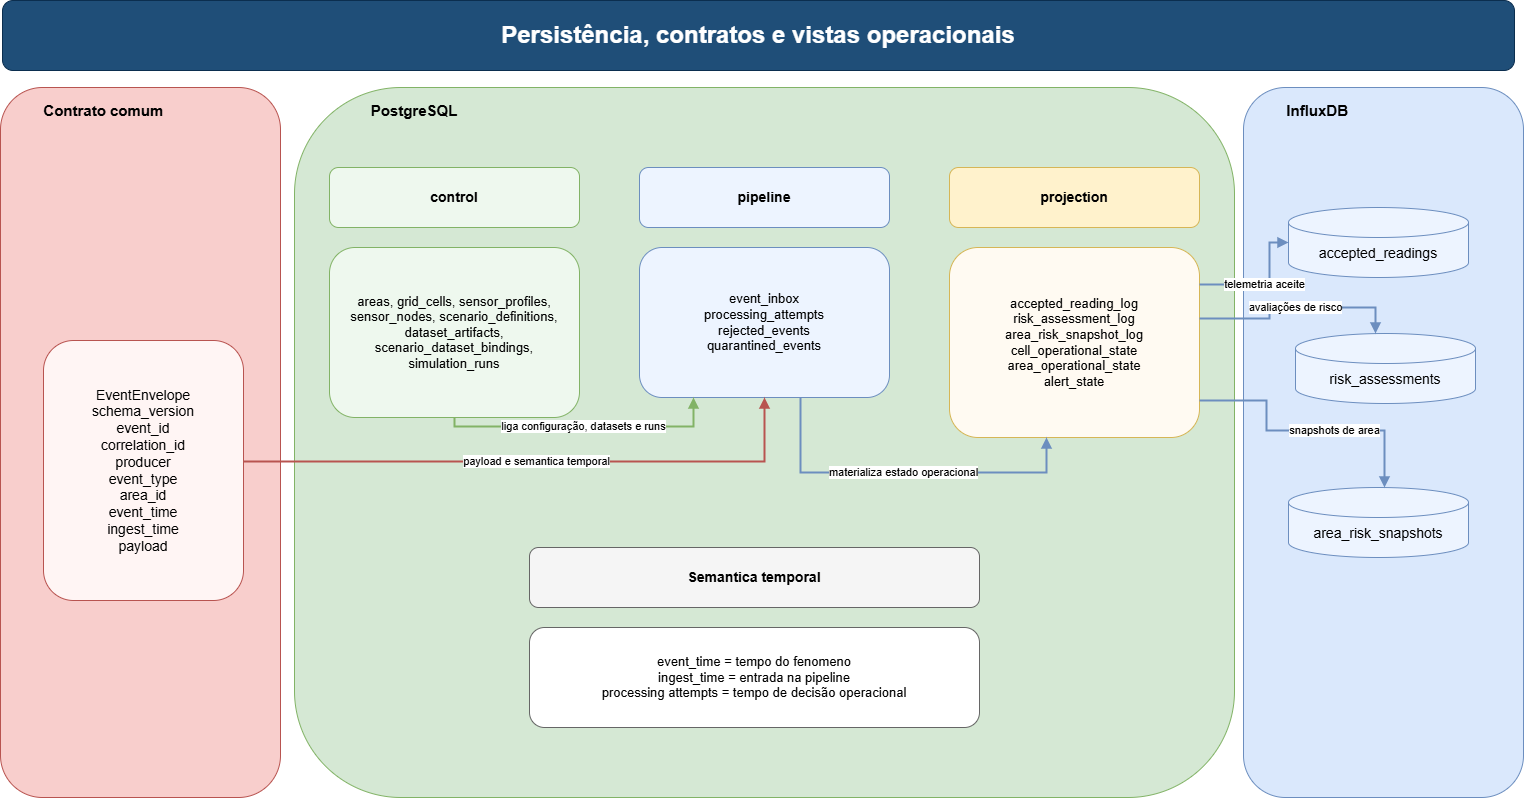

The diagram above was exported from draw.io. Its source (the exported page's mxGraphModel, read from the mxfile embedded in the PNG):
<mxGraphModel dx="3565" dy="2048" grid="0" gridSize="10" guides="1" tooltips="1" connect="1" arrows="1" fold="1" page="0" pageScale="1" pageWidth="1750" pageHeight="980" math="0" shadow="0">
  <root>
    <mxCell id="0" />
    <mxCell id="1" parent="0" />
    <mxCell id="2" parent="1" style="rounded=1;whiteSpace=wrap;html=1;fillColor=#1f4e78;strokeColor=#0b2e4f;fontColor=#ffffff;fontSize=24;fontStyle=1;" value="Persistência, contratos e vistas operacionais" vertex="1">
      <mxGeometry height="70" width="1512" x="118" y="103" as="geometry" />
    </mxCell>
    <mxCell id="10" parent="1" style="rounded=1;whiteSpace=wrap;html=1;fillColor=#f8cecc;strokeColor=#b85450;fontStyle=1;fontSize=15;align=left;verticalAlign=top;spacingTop=8;spacingLeft=8;" value="&lt;span style=&quot;white-space: pre;&quot;&gt;&#09;&lt;/span&gt;Contrato comum" vertex="1">
      <mxGeometry height="710" width="280" x="116" y="190" as="geometry" />
    </mxCell>
    <mxCell id="11" parent="10" style="rounded=1;whiteSpace=wrap;html=1;fillColor=#fff5f4;strokeColor=#b85450;fontSize=14;" value="EventEnvelope&#10;schema_version&#10;event_id&#10;correlation_id&#10;producer&#10;event_type&#10;area_id&#10;event_time&#10;ingest_time&#10;payload" vertex="1">
      <mxGeometry height="260" width="200" x="43" y="253" as="geometry" />
    </mxCell>
    <mxCell id="20" parent="1" style="rounded=1;whiteSpace=wrap;html=1;fillColor=#d5e8d4;strokeColor=#82b366;fontStyle=1;fontSize=15;align=left;verticalAlign=top;spacingTop=8;spacingLeft=8;" value="&lt;span style=&quot;white-space: pre;&quot;&gt;&#09;&lt;/span&gt;&lt;span style=&quot;white-space: pre;&quot;&gt;&#09;&lt;/span&gt;PostgreSQL" vertex="1">
      <mxGeometry height="710" width="940" x="410" y="190" as="geometry" />
    </mxCell>
    <mxCell id="21" parent="20" style="rounded=1;whiteSpace=wrap;html=1;fillColor=#eef8ee;strokeColor=#82b366;fontStyle=1;fontSize=14;" value="control" vertex="1">
      <mxGeometry height="60" width="250" x="35" y="80" as="geometry" />
    </mxCell>
    <mxCell id="22" parent="20" style="rounded=1;whiteSpace=wrap;html=1;fillColor=#eef8ee;strokeColor=#82b366;fontSize=13;" value="areas, grid_cells, sensor_profiles,&#10;sensor_nodes, scenario_definitions,&#10;dataset_artifacts, scenario_dataset_bindings, simulation_runs" vertex="1">
      <mxGeometry height="170" width="250" x="35" y="160" as="geometry" />
    </mxCell>
    <mxCell id="23" parent="20" style="rounded=1;whiteSpace=wrap;html=1;fillColor=#edf4ff;strokeColor=#6c8ebf;fontStyle=1;fontSize=14;" value="pipeline" vertex="1">
      <mxGeometry height="60" width="250" x="345" y="80" as="geometry" />
    </mxCell>
    <mxCell id="24" parent="20" style="rounded=1;whiteSpace=wrap;html=1;fillColor=#edf4ff;strokeColor=#6c8ebf;fontSize=13;" value="event_inbox&#10;processing_attempts&#10;rejected_events&#10;quarantined_events" vertex="1">
      <mxGeometry height="150" width="250" x="345" y="160" as="geometry" />
    </mxCell>
    <mxCell id="25" parent="20" style="rounded=1;whiteSpace=wrap;html=1;fillColor=#fff2cc;strokeColor=#d6b656;fontStyle=1;fontSize=14;" value="projection" vertex="1">
      <mxGeometry height="60" width="250" x="655" y="80" as="geometry" />
    </mxCell>
    <mxCell id="26" parent="20" style="rounded=1;whiteSpace=wrap;html=1;fillColor=#fffaf2;strokeColor=#d6b656;fontSize=13;" value="accepted_reading_log&#10;risk_assessment_log&#10;area_risk_snapshot_log&#10;cell_operational_state&#10;area_operational_state&#10;alert_state" vertex="1">
      <mxGeometry height="190" width="250" x="655" y="160" as="geometry" />
    </mxCell>
    <mxCell id="27" parent="20" style="rounded=1;whiteSpace=wrap;html=1;fillColor=#f5f5f5;strokeColor=#666666;fontStyle=1;fontSize=14;" value="Semantica temporal" vertex="1">
      <mxGeometry height="60" width="450" x="235" y="460" as="geometry" />
    </mxCell>
    <mxCell id="28" parent="20" style="rounded=1;whiteSpace=wrap;html=1;fillColor=#ffffff;strokeColor=#666666;fontSize=13;" value="event_time = tempo do fenomeno&#10;ingest_time = entrada na pipeline&#10;processing attempts = tempo de decisão operacional" vertex="1">
      <mxGeometry height="100" width="450" x="235" y="540" as="geometry" />
    </mxCell>
    <mxCell id="30" parent="1" style="rounded=1;whiteSpace=wrap;html=1;fillColor=#dae8fc;strokeColor=#6c8ebf;fontStyle=1;fontSize=15;align=left;verticalAlign=top;spacingTop=8;spacingLeft=8;" value="&lt;span style=&quot;white-space: pre;&quot;&gt;&#09;&lt;/span&gt;InfluxDB" vertex="1">
      <mxGeometry height="710" width="280" x="1359" y="190" as="geometry" />
    </mxCell>
    <mxCell id="31" parent="30" style="shape=cylinder3;whiteSpace=wrap;html=1;boundedLbl=1;fillColor=#edf4ff;strokeColor=#6c8ebf;fontSize=14;" value="accepted_readings" vertex="1">
      <mxGeometry height="70" width="180" x="45" y="120" as="geometry" />
    </mxCell>
    <mxCell id="32" parent="30" style="shape=cylinder3;whiteSpace=wrap;html=1;boundedLbl=1;fillColor=#edf4ff;strokeColor=#6c8ebf;fontSize=14;" value="risk_assessments" vertex="1">
      <mxGeometry height="70" width="180" x="52" y="246" as="geometry" />
    </mxCell>
    <mxCell id="33" parent="30" style="shape=cylinder3;whiteSpace=wrap;html=1;boundedLbl=1;fillColor=#edf4ff;strokeColor=#6c8ebf;fontSize=14;" value="area_risk_snapshots" vertex="1">
      <mxGeometry height="70" width="180" x="45" y="400" as="geometry" />
    </mxCell>
    <mxCell id="40" edge="1" parent="1" source="11" style="edgeStyle=orthogonalEdgeStyle;rounded=0;orthogonalLoop=1;jettySize=auto;html=1;endArrow=block;strokeWidth=2;strokeColor=#b85450;" target="24" value="payload e semantica temporal">
      <mxGeometry relative="1" as="geometry">
        <Array as="points">
          <mxPoint x="880" y="564" />
        </Array>
      </mxGeometry>
    </mxCell>
    <mxCell id="41" edge="1" parent="1" source="22" style="edgeStyle=orthogonalEdgeStyle;rounded=0;orthogonalLoop=1;jettySize=auto;html=1;endArrow=block;strokeWidth=2;strokeColor=#82b366;" target="24" value="liga configuração, datasets e runs">
      <mxGeometry relative="1" as="geometry">
        <Array as="points">
          <mxPoint x="570" y="529" />
          <mxPoint x="809" y="529" />
        </Array>
      </mxGeometry>
    </mxCell>
    <mxCell id="42" edge="1" parent="1" source="24" style="edgeStyle=orthogonalEdgeStyle;rounded=0;orthogonalLoop=1;jettySize=auto;html=1;endArrow=block;strokeWidth=2;strokeColor=#6c8ebf;" target="26" value="materializa estado operacional">
      <mxGeometry relative="1" as="geometry">
        <Array as="points">
          <mxPoint x="916" y="575" />
          <mxPoint x="1162" y="575" />
        </Array>
      </mxGeometry>
    </mxCell>
    <mxCell id="43" edge="1" parent="1" source="26" style="edgeStyle=orthogonalEdgeStyle;rounded=0;orthogonalLoop=1;jettySize=auto;html=1;endArrow=block;strokeWidth=2;strokeColor=#6c8ebf;" target="31" value="telemetria aceite">
      <mxGeometry relative="1" as="geometry">
        <Array as="points">
          <mxPoint x="1385" y="387" />
          <mxPoint x="1385" y="345" />
        </Array>
      </mxGeometry>
    </mxCell>
    <mxCell id="44" edge="1" parent="1" source="26" style="edgeStyle=orthogonalEdgeStyle;rounded=0;orthogonalLoop=1;jettySize=auto;html=1;endArrow=block;strokeWidth=2;strokeColor=#6c8ebf;" target="32" value="avaliações de risco">
      <mxGeometry relative="1" as="geometry">
        <Array as="points">
          <mxPoint x="1385" y="421" />
          <mxPoint x="1385" y="410" />
          <mxPoint x="1491" y="410" />
        </Array>
      </mxGeometry>
    </mxCell>
    <mxCell id="45" edge="1" parent="1" source="26" style="edgeStyle=orthogonalEdgeStyle;rounded=0;orthogonalLoop=1;jettySize=auto;html=1;endArrow=block;strokeWidth=2;strokeColor=#6c8ebf;" target="33" value="snapshots de area">
      <mxGeometry relative="1" x="0.2132" as="geometry">
        <mxPoint as="offset" />
        <Array as="points">
          <mxPoint x="1382" y="503" />
          <mxPoint x="1382" y="533" />
          <mxPoint x="1500" y="533" />
        </Array>
      </mxGeometry>
    </mxCell>
  </root>
</mxGraphModel>